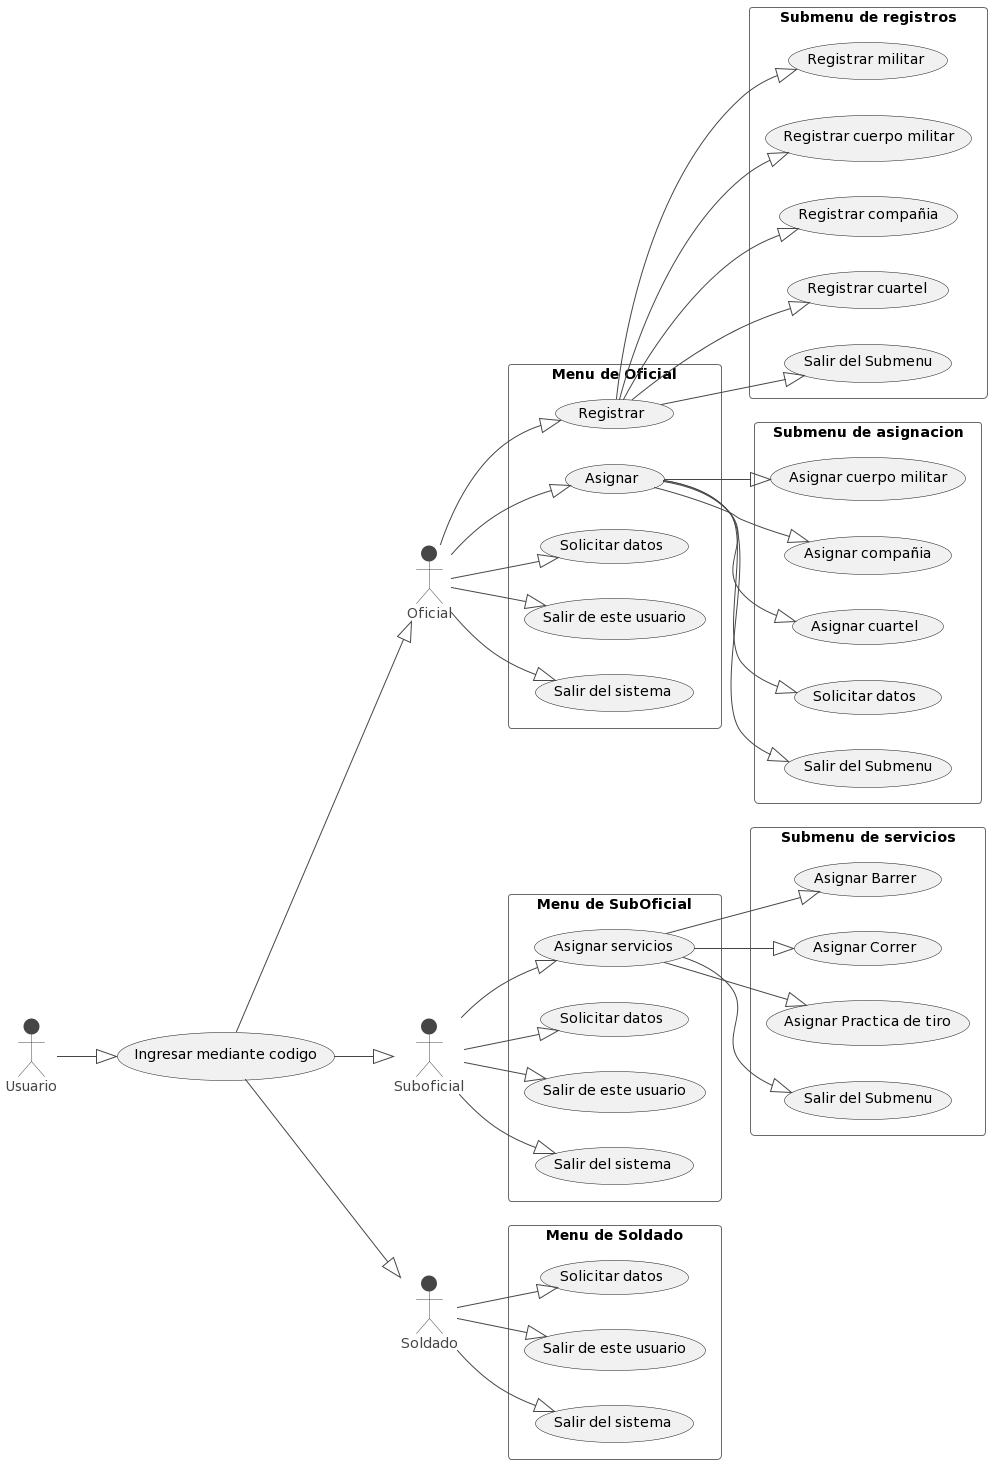

The diagram above was rendered by PlantUML. Its source (embedded in the PNG):
@startuml
!theme vibrant

skin rose

(Ingresar mediante codigo) as (Ingreso)

left to right direction
Usuario --|> (Ingreso)
(Ingreso) --|> Oficial
(Ingreso) --|> Suboficial
(Ingreso) --|> Soldado
rectangle "Menu de Oficial" {
  usecase "Registrar" as MF1
  usecase "Asignar" as MF2
  usecase "Solicitar datos" as MF3
  usecase "Salir de este usuario" as MF4
  usecase "Salir del sistema" as MF5
}

rectangle "Submenu de registros" {
  usecase "Registrar militar" as SRMF1
  usecase "Registrar cuerpo militar" as SRMF2
  usecase "Registrar compañia" as SRMF3
  usecase "Registrar cuartel" as SRMF4
  usecase "Salir del Submenu" as SRMF5
}

rectangle "Submenu de asignacion" {
  usecase "Asignar cuerpo militar" as SAMF1
  usecase "Asignar compañia" as SAMF2
  usecase "Asignar cuartel" as SAMF3
  usecase "Solicitar datos" as SAMF4
  usecase "Salir del Submenu" as SAMF5
}

Oficial --|> MF1
Oficial --|> MF2 
Oficial --|> MF3
Oficial --|> MF4
Oficial --|> MF5

MF1 --|> SRMF1
MF1 --|> SRMF2
MF1 --|> SRMF3
MF1 --|> SRMF4
MF1 --|> SRMF5

MF2 --|> SAMF1
MF2 --|> SAMF2
MF2 --|> SAMF3
MF2 --|> SAMF4
MF2 --|> SAMF5

rectangle "Menu de SubOficial" {
  usecase "Asignar servicios" as MSF1
  usecase "Solicitar datos" as MSF2
  usecase "Salir de este usuario" as MSF3
  usecase "Salir del sistema" as MSF4
}

rectangle "Submenu de servicios" {
  usecase "Asignar Barrer" as SMSF1
  usecase "Asignar Correr" as SMSF2
  usecase "Asignar Practica de tiro" as SMSF3
  usecase "Salir del Submenu" as SMSF4
}


Suboficial --|> MSF1
Suboficial --|> MSF2 
Suboficial --|> MSF3
Suboficial --|> MSF4

MSF1 --|> SMSF1
MSF1 --|> SMSF2
MSF1 --|> SMSF3
MSF1 --|> SMSF4

rectangle "Menu de Soldado" {
  usecase "Solicitar datos" as MS1
  usecase "Salir de este usuario" as MS2
  usecase "Salir del sistema" as MS3
}

Soldado --|> MS1
Soldado --|> MS2 
Soldado --|> MS3
@enduml